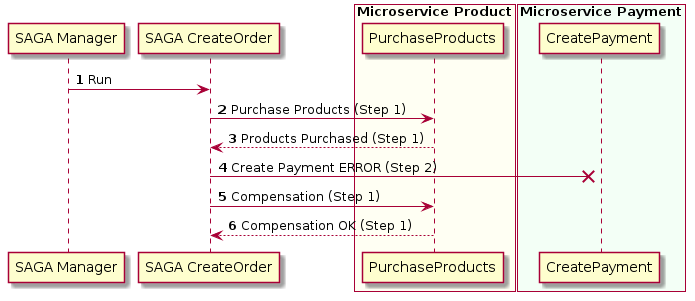

The diagram above was rendered by PlantUML. Its source (embedded in the PNG):
@startuml
participant "SAGA Manager"
participant "SAGA CreateOrder"
box "Microservice Product" #FFFFF3
participant "PurchaseProducts"
end box
box "Microservice Payment" #F3FFF6
participant "CreatePayment"
end box

autonumber
"SAGA Manager" -> "SAGA CreateOrder": Run
"SAGA CreateOrder" -> "PurchaseProducts": Purchase Products (Step 1)
"PurchaseProducts" --> "SAGA CreateOrder": Products Purchased (Step 1)
"SAGA CreateOrder" ->x "CreatePayment": Create Payment ERROR (Step 2)
"SAGA CreateOrder" -> "PurchaseProducts": Compensation (Step 1)
"SAGA CreateOrder" <-- "PurchaseProducts": Compensation OK (Step 1)
@enduml